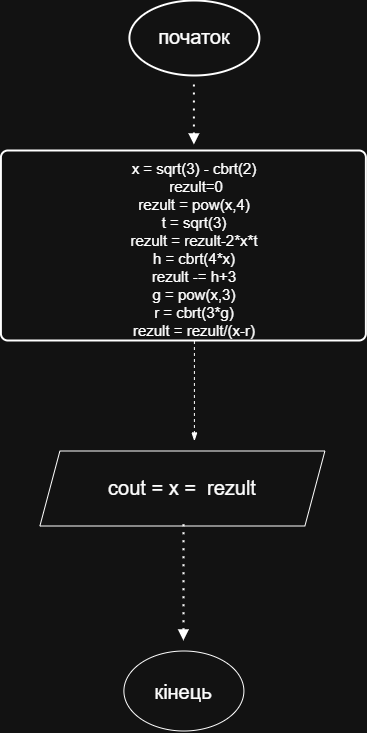

The diagram above was exported from draw.io. Its source (the exported page's mxGraphModel, read from the mxfile embedded in the PNG):
<mxGraphModel dx="1154" dy="1913" grid="1" gridSize="10" guides="1" tooltips="1" connect="1" arrows="1" fold="1" page="1" pageScale="1" pageWidth="827" pageHeight="1169" math="0" shadow="0">
  <root>
    <mxCell id="0" />
    <mxCell id="1" parent="0" />
    <mxCell id="SfqndhTNplHgdlVovE61-5" edge="1" parent="1" style="endArrow=block;dashed=1;html=1;dashPattern=1 3;strokeWidth=2;rounded=0;endFill=1;" value="">
      <mxGeometry height="50" relative="1" width="50" as="geometry">
        <Array as="points">
          <mxPoint x="424.5" y="-66" />
        </Array>
        <mxPoint x="424.5" y="-96" as="sourcePoint" />
        <mxPoint x="424.5" y="-36" as="targetPoint" />
      </mxGeometry>
    </mxCell>
    <mxCell id="SfqndhTNplHgdlVovE61-6" parent="1" style="rounded=1;whiteSpace=wrap;html=1;absoluteArcSize=1;arcSize=14;strokeWidth=2;" value="" vertex="1">
      <mxGeometry height="190" width="365" x="231.5" y="-30" as="geometry" />
    </mxCell>
    <mxCell id="SfqndhTNplHgdlVovE61-9" parent="1" style="strokeWidth=2;html=1;shape=mxgraph.flowchart.start_1;whiteSpace=wrap;" value="" vertex="1">
      <mxGeometry height="75" width="130" x="360" y="-180" as="geometry" />
    </mxCell>
    <mxCell id="SfqndhTNplHgdlVovE61-10" parent="1" style="text;html=1;whiteSpace=wrap;strokeColor=none;fillColor=none;align=center;verticalAlign=middle;rounded=0;fontSize=20;" value="початок" vertex="1">
      <mxGeometry height="30" width="100" x="375" y="-160" as="geometry" />
    </mxCell>
    <mxCell id="SfqndhTNplHgdlVovE61-11" parent="1" style="text;html=1;whiteSpace=wrap;strokeColor=none;fillColor=none;align=center;verticalAlign=middle;rounded=0;fontSize=15;" value="x = sqrt(3) - cbrt(2)&lt;div&gt;&amp;nbsp;&lt;span style=&quot;background-color: transparent; color: light-dark(rgb(0, 0, 0), rgb(255, 255, 255));&quot;&gt;rezult=0&lt;/span&gt;&lt;/div&gt;&lt;div&gt;&lt;span style=&quot;background-color: transparent; color: light-dark(rgb(0, 0, 0), rgb(255, 255, 255));&quot;&gt;rezult = pow(x,4&lt;/span&gt;&lt;span style=&quot;background-color: transparent; color: light-dark(rgb(0, 0, 0), rgb(255, 255, 255));&quot;&gt;)&lt;/span&gt;&lt;/div&gt;&lt;div&gt;&lt;span style=&quot;background-color: transparent; color: light-dark(rgb(0, 0, 0), rgb(255, 255, 255));&quot;&gt;t = sqrt(3)&lt;/span&gt;&lt;/div&gt;&lt;div&gt;&lt;span style=&quot;background-color: transparent; color: light-dark(rgb(0, 0, 0), rgb(255, 255, 255));&quot;&gt;rezult = rezult-2*x*t&lt;/span&gt;&lt;/div&gt;&lt;div&gt;&lt;span style=&quot;background-color: transparent; color: light-dark(rgb(0, 0, 0), rgb(255, 255, 255));&quot;&gt;h = cbrt(4*x)&lt;/span&gt;&lt;/div&gt;&lt;div&gt;&lt;span style=&quot;background-color: transparent; color: light-dark(rgb(0, 0, 0), rgb(255, 255, 255));&quot;&gt;rezult -= h+3&lt;/span&gt;&lt;/div&gt;&lt;div&gt;&lt;span style=&quot;background-color: transparent; color: light-dark(rgb(0, 0, 0), rgb(255, 255, 255));&quot;&gt;g = pow(x,3)&lt;/span&gt;&lt;/div&gt;&lt;div&gt;&lt;span style=&quot;background-color: transparent; color: light-dark(rgb(0, 0, 0), rgb(255, 255, 255));&quot;&gt;r = cbrt(3*g)&lt;/span&gt;&lt;/div&gt;&lt;div&gt;&lt;span style=&quot;background-color: transparent; color: light-dark(rgb(0, 0, 0), rgb(255, 255, 255));&quot;&gt;rezult = rezult/(x-r)&lt;/span&gt;&lt;/div&gt;&lt;div&gt;&lt;span style=&quot;background-color: transparent; color: light-dark(rgb(0, 0, 0), rgb(255, 255, 255));&quot;&gt;&lt;br&gt;&lt;/span&gt;&lt;/div&gt;&lt;div&gt;&lt;br&gt;&lt;/div&gt;&lt;div&gt;&lt;span style=&quot;background-color: transparent; color: light-dark(rgb(0, 0, 0), rgb(255, 255, 255));&quot;&gt;&lt;br&gt;&lt;/span&gt;&lt;/div&gt;" vertex="1">
      <mxGeometry height="91.5" width="260" x="295" y="50" as="geometry" />
    </mxCell>
    <mxCell id="SfqndhTNplHgdlVovE61-13" edge="1" parent="1" style="endArrow=blockThin;dashed=1;html=1;rounded=0;endFill=1;" value="">
      <mxGeometry height="50" relative="1" width="50" as="geometry">
        <mxPoint x="424.5" y="160" as="sourcePoint" />
        <mxPoint x="424.5" y="260" as="targetPoint" />
      </mxGeometry>
    </mxCell>
    <mxCell id="SfqndhTNplHgdlVovE61-14" parent="1" style="shape=parallelogram;perimeter=parallelogramPerimeter;whiteSpace=wrap;html=1;shapeInside=1;fixedSize=1;" value="" vertex="1">
      <mxGeometry height="75" width="285" x="270" y="270" as="geometry" />
    </mxCell>
    <mxCell id="SfqndhTNplHgdlVovE61-15" parent="1" style="text;html=1;whiteSpace=wrap;strokeColor=none;fillColor=none;align=center;verticalAlign=middle;rounded=0;fontSize=20;" value="cout = x =&amp;nbsp; rezult" vertex="1">
      <mxGeometry height="30" width="200" x="312.5" y="291" as="geometry" />
    </mxCell>
    <mxCell id="SfqndhTNplHgdlVovE61-19" edge="1" parent="1" style="endArrow=none;dashed=1;html=1;dashPattern=1 3;strokeWidth=2;rounded=0;startArrow=block;startFill=1;" value="">
      <mxGeometry height="50" relative="1" width="50" as="geometry">
        <Array as="points">
          <mxPoint x="414" y="400" />
        </Array>
        <mxPoint x="414" y="460" as="sourcePoint" />
        <mxPoint x="414" y="340" as="targetPoint" />
      </mxGeometry>
    </mxCell>
    <mxCell id="SfqndhTNplHgdlVovE61-20" parent="1" style="ellipse;whiteSpace=wrap;html=1;shapeInside=1;" value="" vertex="1">
      <mxGeometry height="80" width="120" x="354" y="470" as="geometry" />
    </mxCell>
    <mxCell id="SfqndhTNplHgdlVovE61-21" parent="1" style="text;html=1;whiteSpace=wrap;strokeColor=none;fillColor=none;align=center;verticalAlign=middle;rounded=0;fontSize=20;" value="кінець" vertex="1">
      <mxGeometry height="30" width="60" x="384" y="495" as="geometry" />
    </mxCell>
  </root>
</mxGraphModel>